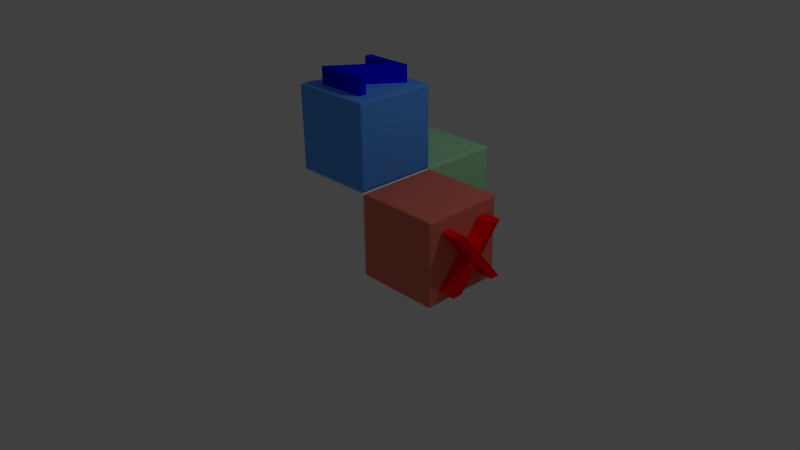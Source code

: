 # Source: XYZ_Blocks_textured.blend  (saved by Blender 2.73.0; exported with 4.5.12 LTS)
import bpy
from mathutils import Matrix  # noqa: F401  (used for matrix-valued properties, if any)

bpy.ops.wm.read_factory_settings(use_empty=True)
scene = bpy.context.scene
scene.name = 'Scene'

# ---- collections
col_collection_1 = bpy.data.collections.new('Collection 1'); scene.collection.children.link(col_collection_1)

# ---- materials (node trees are filled in below, after node groups)
mat_z_text_blue = bpy.data.materials.new('Z_text_blue')
mat_z_text_blue.alpha_threshold = 0.0
mat_z_text_blue.use_transparent_shadow = False
mat_z_text_blue.diffuse_color = (0.0, 0.0, 1.0, 1.0)
mat_z_text_blue.roughness = 0.5
mat_z_text_blue.line_color = (0.0, 0.0, 0.0, 1.0)
mat_y_axis_green = bpy.data.materials.new('Y_axis_green')
mat_y_axis_green.alpha_threshold = 0.0
mat_y_axis_green.use_transparent_shadow = False
mat_y_axis_green.diffuse_color = (0.0, 1.0, 0.0, 1.0)
mat_y_axis_green.roughness = 0.5
mat_y_axis_green.line_color = (0.0, 0.0, 0.0, 1.0)
mat_x_axis_red = bpy.data.materials.new('X_axis_red')
mat_x_axis_red.alpha_threshold = 0.0
mat_x_axis_red.use_transparent_shadow = False
mat_x_axis_red.diffuse_color = (1.0, 0.0, 0.0, 1.0)
mat_x_axis_red.roughness = 0.5
mat_x_axis_red.line_color = (0.0, 0.0, 0.0, 1.0)
mat_y_cube_green = bpy.data.materials.new('Y_cube_green')
mat_y_cube_green.alpha_threshold = 0.0
mat_y_cube_green.use_transparent_shadow = False
mat_y_cube_green.diffuse_color = (0.3883, 0.8, 0.4334, 1.0)
mat_y_cube_green.roughness = 0.5
mat_y_cube_green.line_color = (0.0, 0.0, 0.0, 1.0)
mat_x_cube_red = bpy.data.materials.new('X_cube_red')
mat_x_cube_red.alpha_threshold = 0.0
mat_x_cube_red.use_transparent_shadow = False
mat_x_cube_red.diffuse_color = (0.8, 0.1875, 0.1365, 1.0)
mat_x_cube_red.roughness = 0.5
mat_x_cube_red.line_color = (0.0, 0.0, 0.0, 1.0)
mat_z_axis_blue = bpy.data.materials.new('Z_axis_blue')
mat_z_axis_blue.alpha_threshold = 0.0
mat_z_axis_blue.use_transparent_shadow = False
mat_z_axis_blue.diffuse_color = (0.09412, 0.3566, 1.0, 1.0)
mat_z_axis_blue.roughness = 0.5
mat_z_axis_blue.line_color = (0.0, 0.0, 0.0, 1.0)
mat_cube_white = bpy.data.materials.new('Cube_white')
mat_cube_white.alpha_threshold = 0.0
mat_cube_white.use_transparent_shadow = False
mat_cube_white.diffuse_color = (1.0, 1.0, 1.0, 1.0)
mat_cube_white.roughness = 0.5
mat_cube_white.line_color = (0.0, 0.0, 0.0, 1.0)

# ---- material node trees

# ---- world
world_world = bpy.data.worlds.new('World'); scene.world = world_world
world_world.color = (0.05088, 0.05088, 0.05088)
world_world.use_sun_shadow = False
world_world.sun_shadow_jitter_overblur = 0.0
world_world.cycles.sampling_method = 'MANUAL'
world_world.cycles.sample_map_resolution = 256

# ---- cameras
cam_camera = bpy.data.cameras.new('Camera')
cam_camera.clip_end = 100.0
cam_camera.lens = 35.0
cam_camera.sensor_width = 32.0
cam_camera.sensor_height = 18.0
cam_camera.ortho_scale = 7.314
cam_camera.dof.focus_distance = 0.0
cam_camera.dof.aperture_fstop = 128.0

# ---- lights
light_lamp = bpy.data.lights.new('Lamp', 'POINT')
light_lamp.transmission_factor = 0.0
light_lamp.cutoff_distance = 30.0
light_lamp.energy = 100.0
light_lamp.shadow_buffer_clip_start = 1.001
light_lamp.shadow_soft_size = 0.1
light_lamp.shadow_maximum_resolution = 0.006
light_lamp.use_absolute_resolution = True
light_lamp.cycles.use_multiple_importance_sampling = False

# ---- meshes
me_textz = bpy.data.meshes.new('textz')
me_textz.from_pydata([(0.043, 0.682, 0.1), (0.631, 0.682, 0.1), (0.197, 0.088, 0.1), (0.631, 0.088, 0.1), (0.631, 0.0, 0.1), (0.016, 0.0, 0.1), (0.45, 0.594, 0.1), (0.043, 0.594, 0.1), (0.043, 0.682, -0.1), (0.631, 0.682, -0.1), (0.197, 0.088, -0.1), (0.631, 0.088, -0.1), (0.631, 0.0, -0.1), (0.016, 0.0, -0.1), (0.45, 0.594, -0.1), (0.043, 0.594, -0.1), (0.043, 0.682, -0.1), (0.043, 0.682, 0.1), (0.631, 0.682, -0.1), (0.631, 0.682, 0.1), (0.197, 0.088, -0.1), (0.197, 0.088, 0.1), (0.631, 0.088, -0.1), (0.631, 0.088, 0.1), (0.631, 0.0, -0.1), (0.631, 0.0, 0.1), (0.016, 0.0, -0.1), (0.016, 0.0, 0.1), (0.45, 0.594, -0.1), (0.45, 0.594, 0.1), (0.043, 0.594, -0.1), (0.043, 0.594, 0.1)], [], [(7, 1, 0), (7, 6, 1), (6, 2, 1), (5, 2, 6), (5, 3, 2), (5, 4, 3), (9, 15, 8), (14, 15, 9), (10, 14, 9), (10, 13, 14), (11, 13, 10), (12, 13, 11), (17, 19, 18, 16), (19, 21, 20, 18), (21, 23, 22, 20), (23, 25, 24, 22), (25, 27, 26, 24), (27, 29, 28, 26), (29, 31, 30, 28), (31, 17, 16, 30)])
me_textz.polygons.foreach_set('use_smooth', [0, 0, 0, 0, 0, 0, 0, 0, 0, 0, 0, 0, 1, 1, 1, 1, 1, 1, 1, 1])
_uv = me_textz.uv_layers.new(name='UVMap')
_uv.uv.foreach_set('vector', [0.3175, 0.6802, 0.0954, 0.6469, 0.3175, 0.6469, 0.3175, 0.6802, 0.1638, 0.6802, 0.0954, 0.6469, 0.1638, 0.6802, 0.2594, 0.8714, 0.0954, 0.6469, 0.3278, 0.9046, 0.2594, 0.8714, 0.1638, 0.6802, 0.3278, 0.9046, 0.0954, 0.8714, 0.2594, 0.8714, 0.3278, 0.9046, 0.0954, 0.9046, 0.0954, 0.8714, 0.7762, 0.8793, 0.743, 0.6571, 0.7762, 0.6571, 0.743, 0.8109, 0.743, 0.6571, 0.7762, 0.8793, 0.5518, 0.7153, 0.743, 0.8109, 0.7762, 0.8793, 0.5518, 0.7153, 0.5186, 0.6469, 0.743, 0.8109, 0.5518, 0.8793, 0.5186, 0.6469, 0.5518, 0.7153, 0.5186, 0.8793, 0.5186, 0.6469, 0.5518, 0.8793, 0.6939, 0.1887, 0.5725, 0.4561, 0.5163, 0.3719, 0.6128, 0.2402, 0.5725, 0.4561, 0.3078, 0.3579, 0.2916, 0.2407, 0.5163, 0.3719, 0.3078, 0.3579, 0.1787, 0.4561, 0.2192, 0.341, 0.2916, 0.2407, 0.1787, 0.4561, 0.0954, 0.4131, 0.1933, 0.3201, 0.2192, 0.341, 0.0954, 0.4131, 0.2256, 0.0954, 0.2836, 0.1844, 0.1933, 0.3201, 0.2256, 0.0954, 0.5084, 0.2023, 0.505, 0.3117, 0.2836, 0.1844, 0.5084, 0.2023, 0.6422, 0.1501, 0.6032, 0.2283, 0.505, 0.3117, 0.6422, 0.1501, 0.6939, 0.1887, 0.6128, 0.2402, 0.6032, 0.2283])
me_textz.materials.append(mat_z_text_blue)
me_textz.use_remesh_preserve_volume = False
me_textz.use_remesh_preserve_attributes = False
me_textz.use_mirror_vertex_groups = False
me_textz.update()
me_texty = bpy.data.meshes.new('texty')
me_texty.from_pydata([(0.604, 0.682, 0.12), (0.351, 0.36, 0.12), (0.351, 0.0, 0.12), (0.253, 0.0, 0.12), (0.253, 0.361, 0.12), (0.0, 0.682, 0.12), (0.118, 0.682, 0.12), (0.301, 0.447, 0.12), (0.486, 0.682, 0.12), (0.604, 0.682, -0.12), (0.351, 0.36, -0.12), (0.351, 0.0, -0.12), (0.253, 0.0, -0.12), (0.253, 0.361, -0.12), (0.0, 0.682, -0.12), (0.118, 0.682, -0.12), (0.301, 0.447, -0.12), (0.486, 0.682, -0.12), (0.604, 0.682, -0.12), (0.604, 0.682, 0.12), (0.351, 0.36, -0.12), (0.351, 0.36, 0.12), (0.351, 0.0, -0.12), (0.351, 0.0, 0.12), (0.253, 0.0, -0.12), (0.253, 0.0, 0.12), (0.253, 0.361, -0.12), (0.253, 0.361, 0.12), (0.0, 0.682, -0.12), (0.0, 0.682, 0.12), (0.118, 0.682, -0.12), (0.118, 0.682, 0.12), (0.301, 0.447, -0.12), (0.301, 0.447, 0.12), (0.486, 0.682, -0.12), (0.486, 0.682, 0.12)], [], [(4, 6, 5), (4, 7, 6), (7, 0, 8), (7, 1, 0), (4, 1, 7), (3, 1, 4), (3, 2, 1), (15, 13, 14), (16, 13, 15), (9, 16, 17), (10, 16, 9), (10, 13, 16), (10, 12, 13), (11, 12, 10), (19, 21, 20, 18), (21, 23, 22, 20), (23, 25, 24, 22), (25, 27, 26, 24), (27, 29, 28, 26), (29, 31, 30, 28), (31, 33, 32, 30), (33, 35, 34, 32), (35, 19, 18, 34)])
me_texty.polygons.foreach_set('use_smooth', [0, 0, 0, 0, 0, 0, 0, 0, 0, 0, 0, 0, 0, 0, 1, 1, 1, 1, 1, 1, 1, 1, 1])
_uv = me_texty.uv_layers.new(name='UVMap')
_uv.uv.foreach_set('vector', [0.8183, 0.2068, 0.8681, 0.08834, 0.9117, 0.08834, 0.8183, 0.2068, 0.8006, 0.1751, 0.8681, 0.08834, 0.8006, 0.1751, 0.6888, 0.08834, 0.7323, 0.08834, 0.8006, 0.1751, 0.7821, 0.2072, 0.6888, 0.08834, 0.8183, 0.2068, 0.7821, 0.2072, 0.8006, 0.1751, 0.8183, 0.34, 0.7821, 0.2072, 0.8183, 0.2068, 0.8183, 0.34, 0.7821, 0.34, 0.7821, 0.2072, 0.34, 0.7048, 0.2216, 0.7546, 0.34, 0.6612, 0.2533, 0.7723, 0.2216, 0.7546, 0.34, 0.7048, 0.34, 0.8841, 0.2533, 0.7723, 0.34, 0.8406, 0.2212, 0.7908, 0.2533, 0.7723, 0.34, 0.8841, 0.2212, 0.7908, 0.2216, 0.7546, 0.2533, 0.7723, 0.2212, 0.7908, 0.08834, 0.7546, 0.2216, 0.7546, 0.08834, 0.7908, 0.08834, 0.7546, 0.2212, 0.7908, 0.408, 0.2603, 0.3032, 0.2148, 0.3172, 0.08834, 0.5121, 0.221, 0.3032, 0.2148, 0.2, 0.2051, 0.1039, 0.156, 0.3172, 0.08834, 0.2, 0.2051, 0.1927, 0.2307, 0.08834, 0.2194, 0.1039, 0.156, 0.1927, 0.2307, 0.266, 0.3077, 0.1683, 0.3622, 0.08834, 0.2194, 0.266, 0.3077, 0.2808, 0.4126, 0.286, 0.4845, 0.1683, 0.3622, 0.2808, 0.4126, 0.2986, 0.4049, 0.3335, 0.4645, 0.286, 0.4845, 0.2986, 0.4049, 0.3042, 0.3085, 0.3759, 0.3992, 0.3335, 0.4645, 0.3042, 0.3085, 0.3989, 0.2947, 0.5121, 0.3107, 0.3759, 0.3992, 0.3989, 0.2947, 0.408, 0.2603, 0.5121, 0.221, 0.5121, 0.3107])
me_texty.materials.append(mat_y_axis_green)
me_texty.use_remesh_preserve_volume = False
me_texty.use_remesh_preserve_attributes = False
me_texty.use_mirror_vertex_groups = False
me_texty.update()
me_textx = bpy.data.meshes.new('textx')
me_textx.from_pydata([(0.09822, -1.483e-08, 0.6934), (0.09822, -1.483e-08, 0.5775), (0.09822, -0.277, 0.3497), (0.09822, -1.483e-08, 0.1188), (0.09822, -1.483e-08, 0.001964), (0.09822, -0.3467, 0.2907), (0.09822, -0.6699, 0.02259), (0.09822, -0.6699, 0.1395), (0.09822, -0.4145, 0.3497), (0.09822, -0.6699, 0.5589), (0.09822, -0.6699, 0.6748), (0.09822, -0.3467, 0.4076), (-0.09822, 1.483e-08, 0.6934), (0.09822, -1.483e-08, 0.6934), (-0.09822, 1.483e-08, 0.5775), (0.09822, -1.483e-08, 0.5775), (-0.09822, -0.277, 0.3497), (0.09822, -0.277, 0.3497), (-0.09822, 1.483e-08, 0.1188), (0.09822, -1.483e-08, 0.1188), (-0.09822, 1.483e-08, 0.001964), (0.09822, -1.483e-08, 0.001964), (-0.09822, -0.3467, 0.2907), (0.09822, -0.3467, 0.2907), (-0.09822, -0.6699, 0.02259), (0.09822, -0.6699, 0.02259), (-0.09822, -0.6699, 0.1395), (0.09822, -0.6699, 0.1395), (-0.09822, -0.4145, 0.3497), (0.09822, -0.4145, 0.3497), (-0.09822, -0.6699, 0.5589), (0.09822, -0.6699, 0.5589), (-0.09822, -0.6699, 0.6748), (0.09822, -0.6699, 0.6748), (-0.09822, -0.3467, 0.4076), (0.09822, -0.3467, 0.4076)], [], [(5, 7, 6), (5, 8, 7), (8, 10, 9), (8, 11, 10), (5, 11, 8), (4, 11, 5), (4, 2, 11), (2, 0, 11), (4, 3, 2), (1, 0, 2), (13, 15, 14, 12), (15, 17, 16, 14), (17, 19, 18, 16), (19, 21, 20, 18), (21, 23, 22, 20), (23, 25, 24, 22), (25, 27, 26, 24), (27, 29, 28, 26), (29, 31, 30, 28), (31, 33, 32, 30), (33, 35, 34, 32), (35, 13, 12, 34)])
me_textx.polygons.foreach_set('use_smooth', [0, 0, 0, 0, 0, 0, 0, 0, 0, 0, 1, 1, 1, 1, 1, 1, 1, 1, 1, 1, 1, 1])
_k = set([(12, 13), (14, 15), (16, 17), (18, 19), (20, 21), (22, 23), (24, 25), (26, 27), (30, 31), (32, 33), (34, 35)])
me_textx.attributes.new('sharp_edge', 'BOOLEAN', 'EDGE').data.foreach_set('value', [ (min(e.vertices), max(e.vertices)) in _k for e in me_textx.edges])
_uv = me_textx.uv_layers.new(name='UVMap')
_uv.uv.foreach_set('vector', [0.7032, 0.3074, 0.5829, 0.2511, 0.5829, 0.2076, 0.7032, 0.3074, 0.678, 0.3294, 0.5829, 0.2511, 0.678, 0.3294, 0.5829, 0.4505, 0.5829, 0.4073, 0.678, 0.3294, 0.7032, 0.351, 0.5829, 0.4505, 0.7032, 0.3074, 0.7032, 0.351, 0.678, 0.3294, 0.8324, 0.1999, 0.7032, 0.351, 0.7032, 0.3074, 0.8324, 0.1999, 0.7292, 0.3294, 0.7032, 0.351, 0.7292, 0.3294, 0.8324, 0.4574, 0.7032, 0.351, 0.8324, 0.1999, 0.8324, 0.2434, 0.7292, 0.3294, 0.8324, 0.4143, 0.8324, 0.4574, 0.7292, 0.3294, 0.4594, 0.3115, 0.4294, 0.2496, 0.5278, 0.2624, 0.5278, 0.3255, 0.4294, 0.2496, 0.4379, 0.1544, 0.489, 0.1137, 0.5278, 0.2624, 0.4379, 0.1544, 0.3882, 0.1267, 0.3778, 0.07425, 0.489, 0.1137, 0.3882, 0.1267, 0.3676, 0.1357, 0.3395, 0.08989, 0.3778, 0.07425, 0.3676, 0.1357, 0.2769, 0.3078, 0.2332, 0.2016, 0.3395, 0.08989, 0.2769, 0.3078, 0.1308, 0.2629, 0.07537, 0.2376, 0.2332, 0.2016, 0.1308, 0.2629, 0.1298, 0.2823, 0.07425, 0.2889, 0.07537, 0.2376, 0.1298, 0.2823, 0.2493, 0.3622, 0.1403, 0.3791, 0.07425, 0.2889, 0.2493, 0.3622, 0.1972, 0.4753, 0.1297, 0.5615, 0.1403, 0.3791, 0.1972, 0.4753, 0.2242, 0.503, 0.2239, 0.6016, 0.1297, 0.5615, 0.2242, 0.503, 0.2999, 0.3729, 0.3718, 0.461, 0.2239, 0.6016, 0.2999, 0.3729, 0.4594, 0.3115, 0.5278, 0.3255, 0.3718, 0.461])
me_textx.materials.append(mat_x_axis_red)
me_textx.use_remesh_preserve_volume = False
me_textx.use_remesh_preserve_attributes = False
me_textx.use_mirror_vertex_groups = False
me_textx.update()
me_cubey = bpy.data.meshes.new('cubey')
me_cubey.from_pydata([(0.4629, 0.4629, 0.4911), (0.4911, 0.4629, 0.4629), (0.4629, 0.4911, 0.4629), (0.4828, 0.4629, 0.4828), (0.4828, 0.4828, 0.4629), (0.4629, 0.4828, 0.4828), (0.4812, 0.4812, 0.4812), (0.4629, 0.4911, -0.4629), (0.4911, 0.4629, -0.4629), (0.4629, 0.4629, -0.4911), (0.4828, 0.4828, -0.4629), (0.4828, 0.4629, -0.4828), (0.4629, 0.4828, -0.4828), (0.4812, 0.4812, -0.4812), (-0.4629, 0.4911, -0.4629), (-0.4629, 0.4629, -0.4911), (-0.4911, 0.4629, -0.4629), (-0.4629, 0.4828, -0.4828), (-0.4828, 0.4629, -0.4828), (-0.4828, 0.4828, -0.4629), (-0.4812, 0.4812, -0.4812), (-0.4911, 0.4629, 0.4629), (-0.4629, 0.4629, 0.4911), (-0.4629, 0.4911, 0.4629), (-0.4828, 0.4629, 0.4828), (-0.4629, 0.4828, 0.4828), (-0.4828, 0.4828, 0.4629), (-0.4812, 0.4812, 0.4812), (0.4911, -0.4629, 0.4629), (0.4629, -0.4629, 0.4911), (0.4629, -0.4911, 0.4629), (0.4828, -0.4629, 0.4828), (0.4629, -0.4828, 0.4828), (0.4828, -0.4828, 0.4629), (0.4812, -0.4812, 0.4812), (0.4629, -0.4911, -0.4629), (0.4629, -0.4629, -0.4911), (0.4911, -0.4629, -0.4629), (0.4629, -0.4828, -0.4828), (0.4828, -0.4629, -0.4828), (0.4828, -0.4828, -0.4629), (0.4812, -0.4812, -0.4812), (-0.4629, -0.4911, -0.4629), (-0.4911, -0.4629, -0.4629), (-0.4629, -0.4629, -0.4911), (-0.4828, -0.4828, -0.4629), (-0.4828, -0.4629, -0.4828), (-0.4629, -0.4828, -0.4828), (-0.4812, -0.4812, -0.4812), (-0.4629, -0.4629, 0.4911), (-0.4911, -0.4629, 0.4629), (-0.4629, -0.4911, 0.4629), (-0.4828, -0.4629, 0.4828), (-0.4828, -0.4828, 0.4629), (-0.4629, -0.4828, 0.4828), (-0.4812, -0.4812, 0.4812)], [], [(29, 0, 22, 49), (9, 36, 44, 15), (16, 43, 50, 21), (30, 51, 42, 35), (1, 28, 37, 8), (0, 3, 6, 5), (1, 4, 6, 3), (2, 5, 6, 4), (7, 10, 13, 12), (8, 11, 13, 10), (9, 12, 13, 11), (14, 17, 20, 19), (15, 18, 20, 17), (16, 19, 20, 18), (21, 24, 27, 26), (22, 25, 27, 24), (23, 26, 27, 25), (28, 31, 34, 33), (29, 32, 34, 31), (30, 33, 34, 32), (35, 38, 41, 40), (36, 39, 41, 38), (37, 40, 41, 39), (42, 45, 48, 47), (43, 46, 48, 45), (44, 47, 48, 46), (49, 52, 55, 54), (50, 53, 55, 52), (51, 54, 55, 53), (1, 8, 10, 4), (4, 10, 7, 2), (2, 23, 25, 5), (5, 25, 22, 0), (0, 29, 31, 3), (3, 31, 28, 1), (9, 15, 17, 12), (12, 17, 14, 7), (8, 37, 39, 11), (11, 39, 36, 9), (16, 21, 26, 19), (19, 26, 23, 14), (15, 44, 46, 18), (18, 46, 43, 16), (21, 50, 52, 24), (24, 52, 49, 22), (30, 35, 40, 33), (33, 40, 37, 28), (29, 49, 54, 32), (32, 54, 51, 30), (35, 42, 47, 38), (38, 47, 44, 36), (42, 51, 53, 45), (45, 53, 50, 43), (2, 7, 14, 23)])
_uv = me_cubey.uv_layers.new(name='UVMap')
_uv.uv.foreach_set('vector', [0.6358, 0.6778, 0.6363, 0.9776, 0.3395, 0.978, 0.3388, 0.6824, 0.6297, 0.0566, 0.6304, 0.3522, 0.3334, 0.3568, 0.3329, 0.05695, 0.0239, 0.3722, 0.3195, 0.3715, 0.324, 0.6685, 0.02424, 0.669, 0.6358, 0.6638, 0.3381, 0.6686, 0.3333, 0.3708, 0.6311, 0.366, 0.9453, 0.6624, 0.6497, 0.6631, 0.6451, 0.3661, 0.9449, 0.3656, 0.6363, 0.9776, 0.6434, 0.9779, 0.6428, 0.9841, 0.6366, 0.9847, 0.9453, 0.6624, 0.9522, 0.6625, 0.9519, 0.6685, 0.9457, 0.6694, 0.9592, 0.6629, 0.9579, 0.6699, 0.9519, 0.6685, 0.9522, 0.6625, 0.6301, 0.0427, 0.6372, 0.04397, 0.6358, 0.04996, 0.6298, 0.04969, 0.9449, 0.3656, 0.9452, 0.3585, 0.9514, 0.3591, 0.952, 0.3653, 0.6297, 0.0566, 0.6298, 0.04969, 0.6358, 0.04996, 0.6366, 0.05614, 0.009997, 0.3718, 0.01127, 0.3647, 0.01726, 0.3661, 0.01699, 0.3721, 0.3329, 0.05695, 0.3258, 0.05669, 0.3264, 0.05051, 0.3326, 0.04989, 0.0239, 0.3722, 0.01699, 0.3721, 0.01726, 0.3661, 0.02344, 0.3652, 0.02424, 0.669, 0.02398, 0.6761, 0.0178, 0.6755, 0.01718, 0.6693, 0.3395, 0.978, 0.3394, 0.9849, 0.3334, 0.9846, 0.3325, 0.9785, 0.339, 0.9919, 0.332, 0.9906, 0.3334, 0.9846, 0.3394, 0.9849, 0.6497, 0.6631, 0.6493, 0.6701, 0.6432, 0.6694, 0.6428, 0.6633, 0.6358, 0.6778, 0.636, 0.6708, 0.6421, 0.6714, 0.6428, 0.6775, 0.6358, 0.6638, 0.6428, 0.6633, 0.6432, 0.6694, 0.6372, 0.6708, 0.6311, 0.366, 0.6306, 0.3591, 0.6366, 0.3587, 0.6381, 0.3647, 0.6304, 0.3522, 0.6374, 0.3526, 0.6366, 0.3587, 0.6306, 0.3591, 0.6451, 0.3661, 0.6381, 0.3659, 0.6387, 0.3598, 0.6448, 0.3591, 0.3333, 0.3708, 0.3263, 0.3713, 0.326, 0.3652, 0.332, 0.3638, 0.3195, 0.3715, 0.3199, 0.3645, 0.326, 0.3652, 0.3263, 0.3713, 0.3334, 0.3568, 0.3332, 0.3638, 0.3271, 0.3632, 0.3264, 0.3571, 0.3388, 0.6824, 0.3318, 0.682, 0.3325, 0.6759, 0.3386, 0.6755, 0.324, 0.6685, 0.3311, 0.6687, 0.3305, 0.6748, 0.3244, 0.6755, 0.3381, 0.6686, 0.3386, 0.6755, 0.3325, 0.6759, 0.3311, 0.6699, 0.9453, 0.6624, 0.9449, 0.3656, 0.952, 0.3653, 0.9522, 0.6625, 0.9522, 0.6625, 0.952, 0.3653, 0.9589, 0.3653, 0.9592, 0.6629, 0.6366, 0.9916, 0.339, 0.9919, 0.3394, 0.9849, 0.6366, 0.9847, 0.6366, 0.9847, 0.3394, 0.9849, 0.3395, 0.978, 0.6363, 0.9776, 0.6363, 0.9776, 0.6358, 0.6778, 0.6428, 0.6775, 0.6434, 0.9779, 0.9457, 0.6694, 0.6493, 0.6701, 0.6497, 0.6631, 0.9453, 0.6624, 0.6297, 0.0566, 0.3329, 0.05695, 0.3326, 0.04989, 0.6298, 0.04969, 0.6298, 0.04969, 0.3326, 0.04989, 0.3326, 0.04296, 0.6301, 0.0427, 0.9449, 0.3656, 0.6451, 0.3661, 0.6448, 0.3591, 0.9452, 0.3585, 0.6366, 0.05614, 0.6374, 0.3526, 0.6304, 0.3522, 0.6297, 0.0566, 0.0239, 0.3722, 0.02424, 0.669, 0.01718, 0.6693, 0.01699, 0.3721, 0.01699, 0.3721, 0.01718, 0.6693, 0.01025, 0.6693, 0.009997, 0.3718, 0.3329, 0.05695, 0.3334, 0.3568, 0.3264, 0.3571, 0.3258, 0.05669, 0.02344, 0.3652, 0.3199, 0.3645, 0.3195, 0.3715, 0.0239, 0.3722, 0.02424, 0.669, 0.324, 0.6685, 0.3244, 0.6755, 0.02398, 0.6761, 0.3325, 0.9785, 0.3318, 0.682, 0.3388, 0.6824, 0.3395, 0.978, 0.6358, 0.6638, 0.6311, 0.366, 0.6381, 0.3659, 0.6428, 0.6633, 0.6428, 0.6633, 0.6381, 0.3659, 0.6451, 0.3661, 0.6497, 0.6631, 0.6358, 0.6778, 0.3388, 0.6824, 0.3386, 0.6755, 0.636, 0.6708, 0.636, 0.6708, 0.3386, 0.6755, 0.3381, 0.6686, 0.6358, 0.6638, 0.6311, 0.366, 0.3333, 0.3708, 0.3332, 0.3638, 0.6306, 0.3591, 0.6306, 0.3591, 0.3332, 0.3638, 0.3334, 0.3568, 0.6304, 0.3522, 0.3333, 0.3708, 0.3381, 0.6686, 0.3311, 0.6687, 0.3263, 0.3713, 0.3263, 0.3713, 0.3311, 0.6687, 0.324, 0.6685, 0.3195, 0.3715, 0.9834, 0.3366, 0.6657, 0.3366, 0.6657, 0.01887, 0.9834, 0.01887])
me_cubey.materials.append(mat_y_cube_green)
me_cubey.use_remesh_preserve_volume = False
me_cubey.use_remesh_preserve_attributes = False
me_cubey.use_mirror_vertex_groups = False
me_cubey.update()
me_cubex = bpy.data.meshes.new('cubex')
me_cubex.from_pydata([(1.435, 1.431, 0.5005), (1.464, 1.431, 0.4723), (1.435, 1.46, 0.4723), (1.455, 1.431, 0.4922), (1.455, 1.451, 0.4723), (1.435, 1.451, 0.4922), (1.454, 1.45, 0.4906), (1.435, 1.46, -0.4535), (1.464, 1.431, -0.4535), (1.435, 1.431, -0.4817), (1.455, 1.451, -0.4535), (1.455, 1.431, -0.4735), (1.435, 1.451, -0.4735), (1.454, 1.45, -0.4719), (0.5096, 1.46, -0.4535), (0.5096, 1.431, -0.4817), (0.4814, 1.431, -0.4535), (0.5096, 1.451, -0.4735), (0.4896, 1.431, -0.4735), (0.4896, 1.451, -0.4535), (0.4912, 1.45, -0.4719), (0.4814, 1.431, 0.4723), (0.5096, 1.431, 0.5005), (0.5096, 1.46, 0.4723), (0.4896, 1.431, 0.4922), (0.5096, 1.451, 0.4922), (0.4896, 1.451, 0.4723), (0.4912, 1.45, 0.4906), (1.464, 0.5056, 0.4723), (1.435, 0.5056, 0.5005), (1.435, 0.4774, 0.4723), (1.455, 0.5056, 0.4922), (1.435, 0.4857, 0.4922), (1.455, 0.4857, 0.4723), (1.454, 0.4873, 0.4906), (1.435, 0.4774, -0.4535), (1.435, 0.5056, -0.4817), (1.464, 0.5056, -0.4535), (1.435, 0.4857, -0.4735), (1.455, 0.5056, -0.4735), (1.455, 0.4857, -0.4535), (1.454, 0.4873, -0.4719), (0.5096, 0.4774, -0.4535), (0.4814, 0.5056, -0.4535), (0.5096, 0.5056, -0.4817), (0.4896, 0.4857, -0.4535), (0.4896, 0.5056, -0.4735), (0.5096, 0.4857, -0.4735), (0.4912, 0.4873, -0.4718), (0.5096, 0.5056, 0.5005), (0.4814, 0.5056, 0.4723), (0.5096, 0.4774, 0.4723), (0.4896, 0.5056, 0.4922), (0.4896, 0.4857, 0.4723), (0.5096, 0.4857, 0.4922), (0.4912, 0.4873, 0.4906)], [], [(29, 0, 22, 49), (9, 36, 44, 15), (16, 43, 50, 21), (30, 51, 42, 35), (1, 28, 37, 8), (0, 3, 6, 5), (1, 4, 6, 3), (2, 5, 6, 4), (7, 10, 13, 12), (8, 11, 13, 10), (9, 12, 13, 11), (14, 17, 20, 19), (15, 18, 20, 17), (16, 19, 20, 18), (21, 24, 27, 26), (22, 25, 27, 24), (23, 26, 27, 25), (28, 31, 34, 33), (29, 32, 34, 31), (30, 33, 34, 32), (35, 38, 41, 40), (36, 39, 41, 38), (37, 40, 41, 39), (42, 45, 48, 47), (43, 46, 48, 45), (44, 47, 48, 46), (49, 52, 55, 54), (50, 53, 55, 52), (51, 54, 55, 53), (1, 8, 10, 4), (4, 10, 7, 2), (2, 23, 25, 5), (5, 25, 22, 0), (0, 29, 31, 3), (3, 31, 28, 1), (9, 15, 17, 12), (12, 17, 14, 7), (8, 37, 39, 11), (11, 39, 36, 9), (16, 21, 26, 19), (19, 26, 23, 14), (15, 44, 46, 18), (18, 46, 43, 16), (21, 50, 52, 24), (24, 52, 49, 22), (30, 35, 40, 33), (33, 40, 37, 28), (29, 49, 54, 32), (32, 54, 51, 30), (35, 42, 47, 38), (38, 47, 44, 36), (42, 51, 53, 45), (45, 53, 50, 43), (2, 7, 14, 23)])
_uv = me_cubex.uv_layers.new(name='UVMap')
_uv.uv.foreach_set('vector', [0.6358, 0.6778, 0.6363, 0.9776, 0.3395, 0.978, 0.3388, 0.6824, 0.6297, 0.0566, 0.6304, 0.3522, 0.3334, 0.3568, 0.3329, 0.05695, 0.0239, 0.3722, 0.3195, 0.3715, 0.324, 0.6685, 0.02424, 0.669, 0.6358, 0.6638, 0.3381, 0.6686, 0.3333, 0.3708, 0.6311, 0.366, 0.9453, 0.6624, 0.6497, 0.6631, 0.6451, 0.3661, 0.9449, 0.3656, 0.6363, 0.9776, 0.6434, 0.9779, 0.6428, 0.9841, 0.6366, 0.9847, 0.9453, 0.6624, 0.9522, 0.6625, 0.9519, 0.6685, 0.9457, 0.6694, 0.9592, 0.6629, 0.9579, 0.6699, 0.9519, 0.6685, 0.9522, 0.6625, 0.6301, 0.0427, 0.6372, 0.04397, 0.6358, 0.04996, 0.6298, 0.04969, 0.9449, 0.3656, 0.9452, 0.3585, 0.9514, 0.3591, 0.952, 0.3653, 0.6297, 0.0566, 0.6298, 0.04969, 0.6358, 0.04996, 0.6366, 0.05614, 0.009997, 0.3718, 0.01127, 0.3647, 0.01726, 0.3661, 0.01699, 0.3721, 0.3329, 0.05695, 0.3258, 0.05669, 0.3264, 0.05051, 0.3326, 0.04989, 0.0239, 0.3722, 0.01699, 0.3721, 0.01726, 0.3661, 0.02344, 0.3652, 0.02424, 0.669, 0.02398, 0.6761, 0.0178, 0.6755, 0.01718, 0.6693, 0.3395, 0.978, 0.3394, 0.9849, 0.3334, 0.9846, 0.3325, 0.9785, 0.339, 0.9919, 0.332, 0.9906, 0.3334, 0.9846, 0.3394, 0.9849, 0.6497, 0.6631, 0.6493, 0.6701, 0.6432, 0.6694, 0.6428, 0.6633, 0.6358, 0.6778, 0.636, 0.6708, 0.6421, 0.6714, 0.6428, 0.6775, 0.6358, 0.6638, 0.6428, 0.6633, 0.6432, 0.6694, 0.6372, 0.6708, 0.6311, 0.366, 0.6306, 0.3591, 0.6366, 0.3587, 0.6381, 0.3647, 0.6304, 0.3522, 0.6374, 0.3526, 0.6366, 0.3587, 0.6306, 0.3591, 0.6451, 0.3661, 0.6381, 0.3659, 0.6387, 0.3598, 0.6448, 0.3591, 0.3333, 0.3708, 0.3263, 0.3713, 0.326, 0.3652, 0.332, 0.3638, 0.3195, 0.3715, 0.3199, 0.3645, 0.326, 0.3652, 0.3263, 0.3713, 0.3334, 0.3568, 0.3332, 0.3638, 0.3271, 0.3632, 0.3264, 0.3571, 0.3388, 0.6824, 0.3318, 0.682, 0.3325, 0.6759, 0.3386, 0.6755, 0.324, 0.6685, 0.3311, 0.6687, 0.3305, 0.6748, 0.3244, 0.6755, 0.3381, 0.6686, 0.3386, 0.6755, 0.3325, 0.6759, 0.3311, 0.6699, 0.9453, 0.6624, 0.9449, 0.3656, 0.952, 0.3653, 0.9522, 0.6625, 0.9522, 0.6625, 0.952, 0.3653, 0.9589, 0.3653, 0.9592, 0.6629, 0.6366, 0.9916, 0.339, 0.9919, 0.3394, 0.9849, 0.6366, 0.9847, 0.6366, 0.9847, 0.3394, 0.9849, 0.3395, 0.978, 0.6363, 0.9776, 0.6363, 0.9776, 0.6358, 0.6778, 0.6428, 0.6775, 0.6434, 0.9779, 0.9457, 0.6694, 0.6493, 0.6701, 0.6497, 0.6631, 0.9453, 0.6624, 0.6297, 0.0566, 0.3329, 0.05695, 0.3326, 0.04989, 0.6298, 0.04969, 0.6298, 0.04969, 0.3326, 0.04989, 0.3326, 0.04296, 0.6301, 0.0427, 0.9449, 0.3656, 0.6451, 0.3661, 0.6448, 0.3591, 0.9452, 0.3585, 0.6366, 0.05614, 0.6374, 0.3526, 0.6304, 0.3522, 0.6297, 0.0566, 0.0239, 0.3722, 0.02424, 0.669, 0.01718, 0.6693, 0.01699, 0.3721, 0.01699, 0.3721, 0.01718, 0.6693, 0.01025, 0.6693, 0.009997, 0.3718, 0.3329, 0.05695, 0.3334, 0.3568, 0.3264, 0.3571, 0.3258, 0.05669, 0.02344, 0.3652, 0.3199, 0.3645, 0.3195, 0.3715, 0.0239, 0.3722, 0.02424, 0.669, 0.324, 0.6685, 0.3244, 0.6755, 0.02398, 0.6761, 0.3325, 0.9785, 0.3318, 0.682, 0.3388, 0.6824, 0.3395, 0.978, 0.6358, 0.6638, 0.6311, 0.366, 0.6381, 0.3659, 0.6428, 0.6633, 0.6428, 0.6633, 0.6381, 0.3659, 0.6451, 0.3661, 0.6497, 0.6631, 0.6358, 0.6778, 0.3388, 0.6824, 0.3386, 0.6755, 0.636, 0.6708, 0.636, 0.6708, 0.3386, 0.6755, 0.3381, 0.6686, 0.6358, 0.6638, 0.6311, 0.366, 0.3333, 0.3708, 0.3332, 0.3638, 0.6306, 0.3591, 0.6306, 0.3591, 0.3332, 0.3638, 0.3334, 0.3568, 0.6304, 0.3522, 0.3333, 0.3708, 0.3381, 0.6686, 0.3311, 0.6687, 0.3263, 0.3713, 0.3263, 0.3713, 0.3311, 0.6687, 0.324, 0.6685, 0.3195, 0.3715, 0.9834, 0.3366, 0.6657, 0.3366, 0.6657, 0.01887, 0.9834, 0.01887])
me_cubex.materials.append(mat_x_cube_red)
me_cubex.use_remesh_preserve_volume = False
me_cubex.use_remesh_preserve_attributes = False
me_cubex.use_mirror_vertex_groups = False
me_cubex.update()
me_cubez = bpy.data.meshes.new('cubez')
me_cubez.from_pydata([(0.4629, 0.4629, 0.4911), (0.4911, 0.4629, 0.4629), (0.4629, 0.4911, 0.4629), (0.4828, 0.4629, 0.4828), (0.4828, 0.4828, 0.4629), (0.4629, 0.4828, 0.4828), (0.4812, 0.4812, 0.4812), (0.4629, 0.4911, -0.4629), (0.4911, 0.4629, -0.4629), (0.4629, 0.4629, -0.4911), (0.4828, 0.4828, -0.4629), (0.4828, 0.4629, -0.4828), (0.4629, 0.4828, -0.4828), (0.4812, 0.4812, -0.4812), (-0.4629, 0.4911, -0.4629), (-0.4629, 0.4629, -0.4911), (-0.4911, 0.4629, -0.4629), (-0.4629, 0.4828, -0.4828), (-0.4828, 0.4629, -0.4828), (-0.4828, 0.4828, -0.4629), (-0.4812, 0.4812, -0.4812), (-0.4911, 0.4629, 0.4629), (-0.4629, 0.4629, 0.4911), (-0.4629, 0.4911, 0.4629), (-0.4828, 0.4629, 0.4828), (-0.4629, 0.4828, 0.4828), (-0.4828, 0.4828, 0.4629), (-0.4812, 0.4812, 0.4812), (0.4911, -0.4629, 0.4629), (0.4629, -0.4629, 0.4911), (0.4629, -0.4911, 0.4629), (0.4828, -0.4629, 0.4828), (0.4629, -0.4828, 0.4828), (0.4828, -0.4828, 0.4629), (0.4812, -0.4812, 0.4812), (0.4629, -0.4911, -0.4629), (0.4629, -0.4629, -0.4911), (0.4911, -0.4629, -0.4629), (0.4629, -0.4828, -0.4828), (0.4828, -0.4629, -0.4828), (0.4828, -0.4828, -0.4629), (0.4812, -0.4812, -0.4812), (-0.4629, -0.4911, -0.4629), (-0.4911, -0.4629, -0.4629), (-0.4629, -0.4629, -0.4911), (-0.4828, -0.4828, -0.4629), (-0.4828, -0.4629, -0.4828), (-0.4629, -0.4828, -0.4828), (-0.4812, -0.4812, -0.4812), (-0.4629, -0.4629, 0.4911), (-0.4911, -0.4629, 0.4629), (-0.4629, -0.4911, 0.4629), (-0.4828, -0.4629, 0.4828), (-0.4828, -0.4828, 0.4629), (-0.4629, -0.4828, 0.4828), (-0.4812, -0.4812, 0.4812)], [], [(29, 0, 22, 49), (9, 36, 44, 15), (16, 43, 50, 21), (30, 51, 42, 35), (1, 28, 37, 8), (0, 3, 6, 5), (1, 4, 6, 3), (2, 5, 6, 4), (7, 10, 13, 12), (8, 11, 13, 10), (9, 12, 13, 11), (14, 17, 20, 19), (15, 18, 20, 17), (16, 19, 20, 18), (21, 24, 27, 26), (22, 25, 27, 24), (23, 26, 27, 25), (28, 31, 34, 33), (29, 32, 34, 31), (30, 33, 34, 32), (35, 38, 41, 40), (36, 39, 41, 38), (37, 40, 41, 39), (42, 45, 48, 47), (43, 46, 48, 45), (44, 47, 48, 46), (49, 52, 55, 54), (50, 53, 55, 52), (51, 54, 55, 53), (1, 8, 10, 4), (4, 10, 7, 2), (2, 23, 25, 5), (5, 25, 22, 0), (0, 29, 31, 3), (3, 31, 28, 1), (9, 15, 17, 12), (12, 17, 14, 7), (8, 37, 39, 11), (11, 39, 36, 9), (16, 21, 26, 19), (19, 26, 23, 14), (15, 44, 46, 18), (18, 46, 43, 16), (21, 50, 52, 24), (24, 52, 49, 22), (30, 35, 40, 33), (33, 40, 37, 28), (29, 49, 54, 32), (32, 54, 51, 30), (35, 42, 47, 38), (38, 47, 44, 36), (42, 51, 53, 45), (45, 53, 50, 43), (2, 7, 14, 23)])
_uv = me_cubez.uv_layers.new(name='UVMap')
_uv.uv.foreach_set('vector', [0.6358, 0.6778, 0.6363, 0.9776, 0.3395, 0.978, 0.3388, 0.6824, 0.6297, 0.0566, 0.6304, 0.3522, 0.3334, 0.3568, 0.3329, 0.05695, 0.0239, 0.3722, 0.3195, 0.3715, 0.324, 0.6685, 0.02424, 0.669, 0.6358, 0.6638, 0.3381, 0.6686, 0.3333, 0.3708, 0.6311, 0.366, 0.9453, 0.6624, 0.6497, 0.6631, 0.6451, 0.3661, 0.9449, 0.3656, 0.6363, 0.9776, 0.6434, 0.9779, 0.6428, 0.9841, 0.6366, 0.9847, 0.9453, 0.6624, 0.9522, 0.6625, 0.9519, 0.6685, 0.9457, 0.6694, 0.9592, 0.6629, 0.9579, 0.6699, 0.9519, 0.6685, 0.9522, 0.6625, 0.6301, 0.0427, 0.6372, 0.04397, 0.6358, 0.04996, 0.6298, 0.04969, 0.9449, 0.3656, 0.9452, 0.3585, 0.9514, 0.3591, 0.952, 0.3653, 0.6297, 0.0566, 0.6298, 0.04969, 0.6358, 0.04996, 0.6366, 0.05614, 0.009997, 0.3718, 0.01127, 0.3647, 0.01726, 0.3661, 0.01699, 0.3721, 0.3329, 0.05695, 0.3258, 0.05669, 0.3264, 0.05051, 0.3326, 0.04989, 0.0239, 0.3722, 0.01699, 0.3721, 0.01726, 0.3661, 0.02344, 0.3652, 0.02424, 0.669, 0.02398, 0.6761, 0.0178, 0.6755, 0.01718, 0.6693, 0.3395, 0.978, 0.3394, 0.9849, 0.3334, 0.9846, 0.3325, 0.9785, 0.339, 0.9919, 0.332, 0.9906, 0.3334, 0.9846, 0.3394, 0.9849, 0.6497, 0.6631, 0.6493, 0.6701, 0.6432, 0.6694, 0.6428, 0.6633, 0.6358, 0.6778, 0.636, 0.6708, 0.6421, 0.6714, 0.6428, 0.6775, 0.6358, 0.6638, 0.6428, 0.6633, 0.6432, 0.6694, 0.6372, 0.6708, 0.6311, 0.366, 0.6306, 0.3591, 0.6366, 0.3587, 0.6381, 0.3647, 0.6304, 0.3522, 0.6374, 0.3526, 0.6366, 0.3587, 0.6306, 0.3591, 0.6451, 0.3661, 0.6381, 0.3659, 0.6387, 0.3598, 0.6448, 0.3591, 0.3333, 0.3708, 0.3263, 0.3713, 0.326, 0.3652, 0.332, 0.3638, 0.3195, 0.3715, 0.3199, 0.3645, 0.326, 0.3652, 0.3263, 0.3713, 0.3334, 0.3568, 0.3332, 0.3638, 0.3271, 0.3632, 0.3264, 0.3571, 0.3388, 0.6824, 0.3318, 0.682, 0.3325, 0.6759, 0.3386, 0.6755, 0.324, 0.6685, 0.3311, 0.6687, 0.3305, 0.6748, 0.3244, 0.6755, 0.3381, 0.6686, 0.3386, 0.6755, 0.3325, 0.6759, 0.3311, 0.6699, 0.9453, 0.6624, 0.9449, 0.3656, 0.952, 0.3653, 0.9522, 0.6625, 0.9522, 0.6625, 0.952, 0.3653, 0.9589, 0.3653, 0.9592, 0.6629, 0.6366, 0.9916, 0.339, 0.9919, 0.3394, 0.9849, 0.6366, 0.9847, 0.6366, 0.9847, 0.3394, 0.9849, 0.3395, 0.978, 0.6363, 0.9776, 0.6363, 0.9776, 0.6358, 0.6778, 0.6428, 0.6775, 0.6434, 0.9779, 0.9457, 0.6694, 0.6493, 0.6701, 0.6497, 0.6631, 0.9453, 0.6624, 0.6297, 0.0566, 0.3329, 0.05695, 0.3326, 0.04989, 0.6298, 0.04969, 0.6298, 0.04969, 0.3326, 0.04989, 0.3326, 0.04296, 0.6301, 0.0427, 0.9449, 0.3656, 0.6451, 0.3661, 0.6448, 0.3591, 0.9452, 0.3585, 0.6366, 0.05614, 0.6374, 0.3526, 0.6304, 0.3522, 0.6297, 0.0566, 0.0239, 0.3722, 0.02424, 0.669, 0.01718, 0.6693, 0.01699, 0.3721, 0.01699, 0.3721, 0.01718, 0.6693, 0.01025, 0.6693, 0.009997, 0.3718, 0.3329, 0.05695, 0.3334, 0.3568, 0.3264, 0.3571, 0.3258, 0.05669, 0.02344, 0.3652, 0.3199, 0.3645, 0.3195, 0.3715, 0.0239, 0.3722, 0.02424, 0.669, 0.324, 0.6685, 0.3244, 0.6755, 0.02398, 0.6761, 0.3325, 0.9785, 0.3318, 0.682, 0.3388, 0.6824, 0.3395, 0.978, 0.6358, 0.6638, 0.6311, 0.366, 0.6381, 0.3659, 0.6428, 0.6633, 0.6428, 0.6633, 0.6381, 0.3659, 0.6451, 0.3661, 0.6497, 0.6631, 0.6358, 0.6778, 0.3388, 0.6824, 0.3386, 0.6755, 0.636, 0.6708, 0.636, 0.6708, 0.3386, 0.6755, 0.3381, 0.6686, 0.6358, 0.6638, 0.6311, 0.366, 0.3333, 0.3708, 0.3332, 0.3638, 0.6306, 0.3591, 0.6306, 0.3591, 0.3332, 0.3638, 0.3334, 0.3568, 0.6304, 0.3522, 0.3333, 0.3708, 0.3381, 0.6686, 0.3311, 0.6687, 0.3263, 0.3713, 0.3263, 0.3713, 0.3311, 0.6687, 0.324, 0.6685, 0.3195, 0.3715, 0.9834, 0.3366, 0.6657, 0.3366, 0.6657, 0.01887, 0.9834, 0.01887])
me_cubez.materials.append(mat_z_axis_blue)
me_cubez.use_remesh_preserve_volume = False
me_cubez.use_remesh_preserve_attributes = False
me_cubez.use_mirror_vertex_groups = False
me_cubez.update()
me_cube_center = bpy.data.meshes.new('cube_center')
me_cube_center.from_pydata([(0.4629, 0.4629, 0.4911), (0.4911, 0.4629, 0.4629), (0.4629, 0.4911, 0.4629), (0.4828, 0.4629, 0.4828), (0.4828, 0.4828, 0.4629), (0.4629, 0.4828, 0.4828), (0.4812, 0.4812, 0.4812), (0.4629, 0.4911, -0.4629), (0.4911, 0.4629, -0.4629), (0.4629, 0.4629, -0.4911), (0.4828, 0.4828, -0.4629), (0.4828, 0.4629, -0.4828), (0.4629, 0.4828, -0.4828), (0.4812, 0.4812, -0.4812), (-0.4629, 0.4911, -0.4629), (-0.4629, 0.4629, -0.4911), (-0.4911, 0.4629, -0.4629), (-0.4629, 0.4828, -0.4828), (-0.4828, 0.4629, -0.4828), (-0.4828, 0.4828, -0.4629), (-0.4812, 0.4812, -0.4812), (-0.4911, 0.4629, 0.4629), (-0.4629, 0.4629, 0.4911), (-0.4629, 0.4911, 0.4629), (-0.4828, 0.4629, 0.4828), (-0.4629, 0.4828, 0.4828), (-0.4828, 0.4828, 0.4629), (-0.4812, 0.4812, 0.4812), (0.4911, -0.4629, 0.4629), (0.4629, -0.4629, 0.4911), (0.4629, -0.4911, 0.4629), (0.4828, -0.4629, 0.4828), (0.4629, -0.4828, 0.4828), (0.4828, -0.4828, 0.4629), (0.4812, -0.4812, 0.4812), (0.4629, -0.4911, -0.4629), (0.4629, -0.4629, -0.4911), (0.4911, -0.4629, -0.4629), (0.4629, -0.4828, -0.4828), (0.4828, -0.4629, -0.4828), (0.4828, -0.4828, -0.4629), (0.4812, -0.4812, -0.4812), (-0.4629, -0.4911, -0.4629), (-0.4911, -0.4629, -0.4629), (-0.4629, -0.4629, -0.4911), (-0.4828, -0.4828, -0.4629), (-0.4828, -0.4629, -0.4828), (-0.4629, -0.4828, -0.4828), (-0.4812, -0.4812, -0.4812), (-0.4629, -0.4629, 0.4911), (-0.4911, -0.4629, 0.4629), (-0.4629, -0.4911, 0.4629), (-0.4828, -0.4629, 0.4828), (-0.4828, -0.4828, 0.4629), (-0.4629, -0.4828, 0.4828), (-0.4812, -0.4812, 0.4812)], [], [(29, 0, 22, 49), (9, 36, 44, 15), (16, 43, 50, 21), (30, 51, 42, 35), (1, 28, 37, 8), (0, 3, 6, 5), (1, 4, 6, 3), (2, 5, 6, 4), (7, 10, 13, 12), (8, 11, 13, 10), (9, 12, 13, 11), (14, 17, 20, 19), (15, 18, 20, 17), (16, 19, 20, 18), (21, 24, 27, 26), (22, 25, 27, 24), (23, 26, 27, 25), (28, 31, 34, 33), (29, 32, 34, 31), (30, 33, 34, 32), (35, 38, 41, 40), (36, 39, 41, 38), (37, 40, 41, 39), (42, 45, 48, 47), (43, 46, 48, 45), (44, 47, 48, 46), (49, 52, 55, 54), (50, 53, 55, 52), (51, 54, 55, 53), (1, 8, 10, 4), (4, 10, 7, 2), (2, 23, 25, 5), (5, 25, 22, 0), (0, 29, 31, 3), (3, 31, 28, 1), (9, 15, 17, 12), (12, 17, 14, 7), (8, 37, 39, 11), (11, 39, 36, 9), (16, 21, 26, 19), (19, 26, 23, 14), (15, 44, 46, 18), (18, 46, 43, 16), (21, 50, 52, 24), (24, 52, 49, 22), (30, 35, 40, 33), (33, 40, 37, 28), (29, 49, 54, 32), (32, 54, 51, 30), (35, 42, 47, 38), (38, 47, 44, 36), (42, 51, 53, 45), (45, 53, 50, 43), (2, 7, 14, 23)])
_uv = me_cube_center.uv_layers.new(name='UVMap')
_uv.uv.foreach_set('vector', [0.6358, 0.6778, 0.6363, 0.9776, 0.3395, 0.978, 0.3388, 0.6824, 0.6297, 0.0566, 0.6304, 0.3522, 0.3334, 0.3568, 0.3329, 0.05695, 0.0239, 0.3722, 0.3195, 0.3715, 0.324, 0.6685, 0.02424, 0.669, 0.6358, 0.6638, 0.3381, 0.6686, 0.3333, 0.3708, 0.6311, 0.366, 0.9453, 0.6624, 0.6497, 0.6631, 0.6451, 0.3661, 0.9449, 0.3656, 0.6363, 0.9776, 0.6434, 0.9779, 0.6428, 0.9841, 0.6366, 0.9847, 0.9453, 0.6624, 0.9522, 0.6625, 0.9519, 0.6685, 0.9457, 0.6694, 0.9592, 0.6629, 0.9579, 0.6699, 0.9519, 0.6685, 0.9522, 0.6625, 0.6301, 0.0427, 0.6372, 0.04397, 0.6358, 0.04996, 0.6298, 0.04969, 0.9449, 0.3656, 0.9452, 0.3585, 0.9514, 0.3591, 0.952, 0.3653, 0.6297, 0.0566, 0.6298, 0.04969, 0.6358, 0.04996, 0.6366, 0.05614, 0.009997, 0.3718, 0.01127, 0.3647, 0.01726, 0.3661, 0.01699, 0.3721, 0.3329, 0.05695, 0.3258, 0.05669, 0.3264, 0.05051, 0.3326, 0.04989, 0.0239, 0.3722, 0.01699, 0.3721, 0.01726, 0.3661, 0.02344, 0.3652, 0.02424, 0.669, 0.02398, 0.6761, 0.0178, 0.6755, 0.01718, 0.6693, 0.3395, 0.978, 0.3394, 0.9849, 0.3334, 0.9846, 0.3325, 0.9785, 0.339, 0.9919, 0.332, 0.9906, 0.3334, 0.9846, 0.3394, 0.9849, 0.6497, 0.6631, 0.6493, 0.6701, 0.6432, 0.6694, 0.6428, 0.6633, 0.6358, 0.6778, 0.636, 0.6708, 0.6421, 0.6714, 0.6428, 0.6775, 0.6358, 0.6638, 0.6428, 0.6633, 0.6432, 0.6694, 0.6372, 0.6708, 0.6311, 0.366, 0.6306, 0.3591, 0.6366, 0.3587, 0.6381, 0.3647, 0.6304, 0.3522, 0.6374, 0.3526, 0.6366, 0.3587, 0.6306, 0.3591, 0.6451, 0.3661, 0.6381, 0.3659, 0.6387, 0.3598, 0.6448, 0.3591, 0.3333, 0.3708, 0.3263, 0.3713, 0.326, 0.3652, 0.332, 0.3638, 0.3195, 0.3715, 0.3199, 0.3645, 0.326, 0.3652, 0.3263, 0.3713, 0.3334, 0.3568, 0.3332, 0.3638, 0.3271, 0.3632, 0.3264, 0.3571, 0.3388, 0.6824, 0.3318, 0.682, 0.3325, 0.6759, 0.3386, 0.6755, 0.324, 0.6685, 0.3311, 0.6687, 0.3305, 0.6748, 0.3244, 0.6755, 0.3381, 0.6686, 0.3386, 0.6755, 0.3325, 0.6759, 0.3311, 0.6699, 0.9453, 0.6624, 0.9449, 0.3656, 0.952, 0.3653, 0.9522, 0.6625, 0.9522, 0.6625, 0.952, 0.3653, 0.9589, 0.3653, 0.9592, 0.6629, 0.6366, 0.9916, 0.339, 0.9919, 0.3394, 0.9849, 0.6366, 0.9847, 0.6366, 0.9847, 0.3394, 0.9849, 0.3395, 0.978, 0.6363, 0.9776, 0.6363, 0.9776, 0.6358, 0.6778, 0.6428, 0.6775, 0.6434, 0.9779, 0.9457, 0.6694, 0.6493, 0.6701, 0.6497, 0.6631, 0.9453, 0.6624, 0.6297, 0.0566, 0.3329, 0.05695, 0.3326, 0.04989, 0.6298, 0.04969, 0.6298, 0.04969, 0.3326, 0.04989, 0.3326, 0.04296, 0.6301, 0.0427, 0.9449, 0.3656, 0.6451, 0.3661, 0.6448, 0.3591, 0.9452, 0.3585, 0.6366, 0.05614, 0.6374, 0.3526, 0.6304, 0.3522, 0.6297, 0.0566, 0.0239, 0.3722, 0.02424, 0.669, 0.01718, 0.6693, 0.01699, 0.3721, 0.01699, 0.3721, 0.01718, 0.6693, 0.01025, 0.6693, 0.009997, 0.3718, 0.3329, 0.05695, 0.3334, 0.3568, 0.3264, 0.3571, 0.3258, 0.05669, 0.02344, 0.3652, 0.3199, 0.3645, 0.3195, 0.3715, 0.0239, 0.3722, 0.02424, 0.669, 0.324, 0.6685, 0.3244, 0.6755, 0.02398, 0.6761, 0.3325, 0.9785, 0.3318, 0.682, 0.3388, 0.6824, 0.3395, 0.978, 0.6358, 0.6638, 0.6311, 0.366, 0.6381, 0.3659, 0.6428, 0.6633, 0.6428, 0.6633, 0.6381, 0.3659, 0.6451, 0.3661, 0.6497, 0.6631, 0.6358, 0.6778, 0.3388, 0.6824, 0.3386, 0.6755, 0.636, 0.6708, 0.636, 0.6708, 0.3386, 0.6755, 0.3381, 0.6686, 0.6358, 0.6638, 0.6311, 0.366, 0.3333, 0.3708, 0.3332, 0.3638, 0.6306, 0.3591, 0.6306, 0.3591, 0.3332, 0.3638, 0.3334, 0.3568, 0.6304, 0.3522, 0.3333, 0.3708, 0.3381, 0.6686, 0.3311, 0.6687, 0.3263, 0.3713, 0.3263, 0.3713, 0.3311, 0.6687, 0.324, 0.6685, 0.3195, 0.3715, 0.9834, 0.3366, 0.6657, 0.3366, 0.6657, 0.01887, 0.9834, 0.01887])
me_cube_center.materials.append(mat_cube_white)
me_cube_center.use_remesh_preserve_volume = False
me_cube_center.use_remesh_preserve_attributes = False
me_cube_center.use_mirror_vertex_groups = False
me_cube_center.update()

# ---- objects
ob_textz = bpy.data.objects.new('textz', me_textz)
ob_texty = bpy.data.objects.new('texty', me_texty)
ob_textx = bpy.data.objects.new('textx', me_textx)
ob_cubey = bpy.data.objects.new('cubey', me_cubey)
ob_cubex = bpy.data.objects.new('cubex', me_cubex)
ob_cubez = bpy.data.objects.new('cubez', me_cubez)
ob_cube_center = bpy.data.objects.new('cube_center', me_cube_center)
ob_lamp = bpy.data.objects.new('Lamp', light_lamp)
ob_camera = bpy.data.objects.new('Camera', cam_camera)

# ---- transforms, parenting, visibility, modifiers, constraints
ob_textz.location = (-0.3172, -1.57, -0.3271)
ob_textz.rotation_euler = (1.571, -0.0, 0.0)
ob_textz.scale = (0.9822, 0.9822, 0.9822)
ob_textz.lineart.crease_threshold = 0.0
ob_texty.location = (0.3012, -0.3259, 1.609)
ob_texty.rotation_euler = (-0.0, 3.142, -1.51e-07)
ob_texty.scale = (0.9822, 0.9822, 0.9822)
ob_texty.lineart.crease_threshold = 0.0
ob_textx.location = (1.567, 0.3434, -0.3355)
ob_textx.lineart.crease_threshold = 0.0
ob_cubey.location = (-0.009725, 0.002566, 0.9916)
ob_cubey.lock_rotations_4d = False
ob_cubey.empty_display_type = 'ARROWS'
ob_cubey.lineart.crease_threshold = 0.0
ob_cubex.location = (0.0, -0.9659, 0.0)
ob_cubex.lock_rotations_4d = False
ob_cubex.empty_display_type = 'ARROWS'
ob_cubex.lineart.crease_threshold = 0.0
ob_cubez.location = (-0.009725, -0.9796, 0.009382)
ob_cubez.lock_rotations_4d = False
ob_cubez.empty_display_type = 'ARROWS'
ob_cubez.lineart.crease_threshold = 0.0
ob_cube_center.location = (-0.009725, 0.002566, 0.009382)
ob_cube_center.lock_rotations_4d = False
ob_cube_center.empty_display_type = 'ARROWS'
ob_cube_center.lineart.crease_threshold = 0.0
ob_lamp.location = (3.503, -4.814, 1.488)
ob_lamp.rotation_euler = (-0.7412, -1.27, 2.954)
ob_lamp.scale = (0.9822, 0.9822, 0.9822)
ob_lamp.lock_rotations_4d = False
ob_lamp.empty_display_type = 'ARROWS'
ob_lamp.color = (0.0, 0.0, 0.0, 0.0)
ob_lamp.lineart.crease_threshold = 0.0
ob_camera.location = (6.847, -4.264, -5.891)
ob_camera.rotation_euler = (2.669, -0.8149, 0.01577)
ob_camera.scale = (0.9822, 0.9822, 0.9822)
ob_camera.lock_rotations_4d = False
ob_camera.empty_display_type = 'ARROWS'
ob_camera.color = (0.0, 0.0, 0.0, 0.0)
ob_camera.display_type = 'WIRE'
ob_camera.lineart.crease_threshold = 0.0

# ---- collection membership
col_collection_1.objects.link(ob_textz)
col_collection_1.objects.link(ob_texty)
col_collection_1.objects.link(ob_textx)
col_collection_1.objects.link(ob_cubey)
col_collection_1.objects.link(ob_cubex)
col_collection_1.objects.link(ob_cubez)
col_collection_1.objects.link(ob_cube_center)
col_collection_1.objects.link(ob_lamp)
col_collection_1.objects.link(ob_camera)

# ---- scene / render settings (as saved in the file)
scene.camera = ob_camera
scene.frame_start = 1; scene.frame_end = 250; scene.frame_set(1)
scene.render.engine = 'BLENDER_EEVEE_NEXT'
scene.render.image_settings.compression = 90
scene.render.resolution_percentage = 50
scene.render.dither_intensity = 0.0
scene.cycles.use_denoising = False
scene.cycles.samples = 10
scene.cycles.sampling_pattern = 'TABULATED_SOBOL'
scene.cycles.light_sampling_threshold = 0.0
scene.cycles.use_adaptive_sampling = False
scene.cycles.use_light_tree = False
scene.cycles.blur_glossy = 0.0
scene.cycles.volume_bounces = 1
scene.cycles.pixel_filter_type = 'GAUSSIAN'
scene.cycles.sample_clamp_indirect = 0.0
scene.view_settings.view_transform = 'Standard'
bpy.context.view_layer.update()
